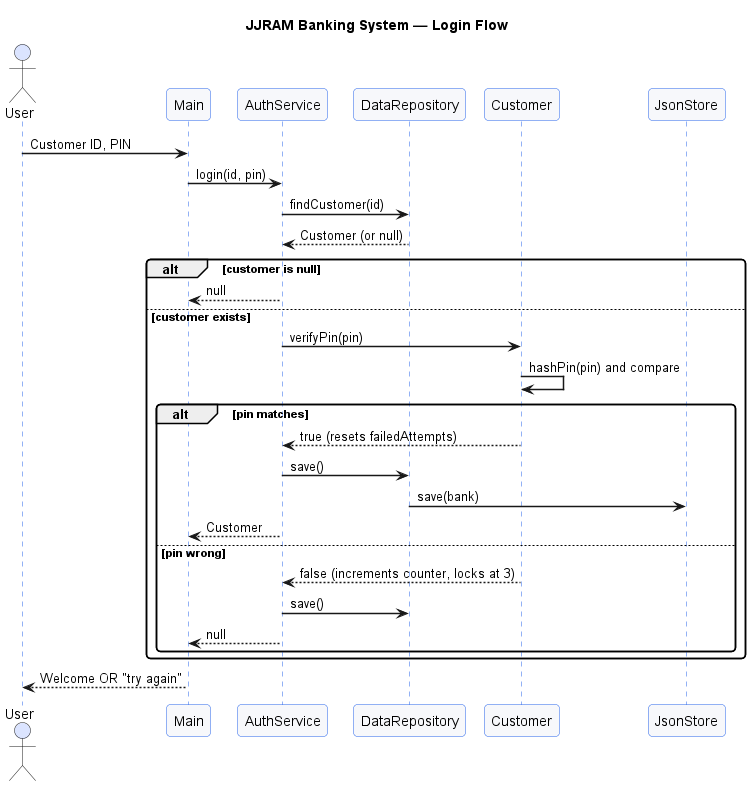

The diagram above was rendered by PlantUML. Its source (embedded in the PNG):
@startuml JJRAM_Login_Sequence

' ============================================================================
'  JJRAM Banking System — Login Sequence Diagram (PlantUML source)
' ============================================================================

title JJRAM Banking System — Login Flow

skinparam shadowing false
skinparam sequenceArrowThickness 1.5
skinparam roundCorner 8
skinparam sequence {
    ParticipantBackgroundColor #f7f8fb
    ParticipantBorderColor     #2563eb
    LifeLineBorderColor        #2563eb
    ActorBackgroundColor       #dbe4ff
}

actor User
participant Main
participant AuthService
participant DataRepository
participant Customer
participant JsonStore

User -> Main : Customer ID, PIN
Main -> AuthService : login(id, pin)
AuthService -> DataRepository : findCustomer(id)
DataRepository --> AuthService : Customer (or null)

alt customer is null
    AuthService --> Main : null
else customer exists
    AuthService -> Customer : verifyPin(pin)
    Customer -> Customer : hashPin(pin) and compare
    alt pin matches
        Customer --> AuthService : true (resets failedAttempts)
        AuthService -> DataRepository : save()
        DataRepository -> JsonStore : save(bank)
        AuthService --> Main : Customer
    else pin wrong
        Customer --> AuthService : false (increments counter, locks at 3)
        AuthService -> DataRepository : save()
        AuthService --> Main : null
    end
end

Main --> User : Welcome OR "try again"

@enduml